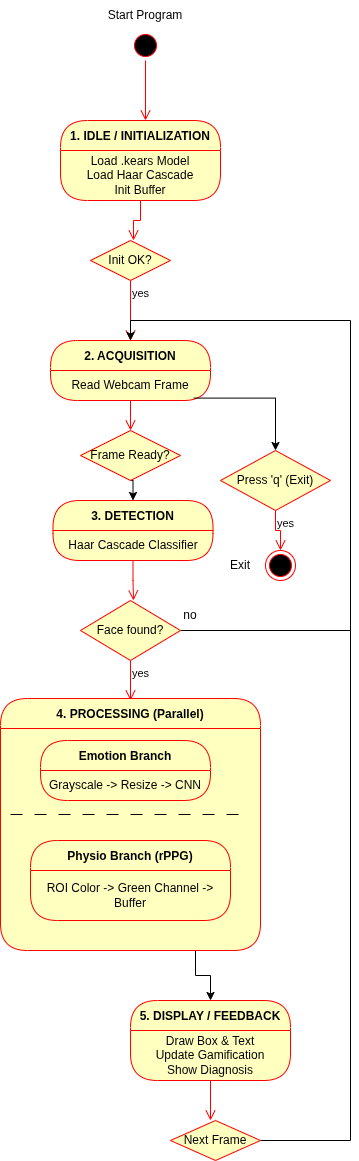

The diagram above was exported from draw.io. Its source (the exported page's mxGraphModel, read from the mxfile embedded in the PNG):
<mxGraphModel dx="657" dy="1489" grid="1" gridSize="10" guides="1" tooltips="1" connect="1" arrows="1" fold="1" page="1" pageScale="1" pageWidth="850" pageHeight="1100" math="0" shadow="0">
  <root>
    <mxCell id="0" />
    <mxCell id="1" parent="0" />
    <mxCell id="2Iy8Y5NrEpRdHFFVbuOY-3" parent="1" style="ellipse;html=1;shape=startState;fillColor=#000000;strokeColor=#ff0000;" value="" vertex="1">
      <mxGeometry height="30" width="30" x="380" y="-110" as="geometry" />
    </mxCell>
    <mxCell id="2Iy8Y5NrEpRdHFFVbuOY-4" edge="1" parent="1" source="2Iy8Y5NrEpRdHFFVbuOY-3" style="edgeStyle=orthogonalEdgeStyle;html=1;verticalAlign=bottom;endArrow=open;endSize=8;strokeColor=#ff0000;rounded=0;" value="">
      <mxGeometry relative="1" as="geometry">
        <mxPoint x="395" y="-20" as="targetPoint" />
      </mxGeometry>
    </mxCell>
    <mxCell id="2Iy8Y5NrEpRdHFFVbuOY-5" parent="1" style="text;html=1;whiteSpace=wrap;strokeColor=none;fillColor=none;align=center;verticalAlign=middle;rounded=0;" value="Start Program" vertex="1">
      <mxGeometry height="30" width="110" x="340" y="-140" as="geometry" />
    </mxCell>
    <mxCell id="2Iy8Y5NrEpRdHFFVbuOY-6" parent="1" style="swimlane;fontStyle=1;align=center;verticalAlign=middle;childLayout=stackLayout;horizontal=1;startSize=30;horizontalStack=0;resizeParent=0;resizeLast=1;container=0;fontColor=#000000;collapsible=0;rounded=1;arcSize=30;strokeColor=#ff0000;fillColor=#ffffc0;swimlaneFillColor=#ffffc0;dropTarget=0;" value="1. IDLE / INITIALIZATION" vertex="1">
      <mxGeometry height="80" width="160" x="310" y="-20" as="geometry" />
    </mxCell>
    <mxCell id="2Iy8Y5NrEpRdHFFVbuOY-7" parent="2Iy8Y5NrEpRdHFFVbuOY-6" style="text;html=1;strokeColor=none;fillColor=none;align=center;verticalAlign=middle;spacingLeft=4;spacingRight=4;whiteSpace=wrap;overflow=hidden;rotatable=0;fontColor=#000000;" value="Load .kears Model&lt;div&gt;Load Haar Cascade&lt;/div&gt;&lt;div&gt;Init Buffer&lt;/div&gt;" vertex="1">
      <mxGeometry height="50" width="160" y="30" as="geometry" />
    </mxCell>
    <mxCell id="2Iy8Y5NrEpRdHFFVbuOY-8" edge="1" parent="1" source="2Iy8Y5NrEpRdHFFVbuOY-6" style="edgeStyle=orthogonalEdgeStyle;html=1;verticalAlign=bottom;endArrow=open;endSize=8;strokeColor=#ff0000;rounded=0;" value="">
      <mxGeometry relative="1" as="geometry">
        <mxPoint x="383" y="100" as="targetPoint" />
      </mxGeometry>
    </mxCell>
    <mxCell id="2Iy8Y5NrEpRdHFFVbuOY-13" parent="1" style="rhombus;whiteSpace=wrap;html=1;fontColor=#000000;fillColor=#ffffc0;strokeColor=#ff0000;" value="Init OK?" vertex="1">
      <mxGeometry height="40" width="80" x="340" y="100" as="geometry" />
    </mxCell>
    <mxCell id="2Iy8Y5NrEpRdHFFVbuOY-15" edge="1" parent="1" source="2Iy8Y5NrEpRdHFFVbuOY-13" style="edgeStyle=orthogonalEdgeStyle;html=1;align=left;verticalAlign=top;endArrow=open;endSize=8;strokeColor=#ff0000;rounded=0;" value="yes">
      <mxGeometry relative="1" x="-1" as="geometry">
        <mxPoint x="380" y="200" as="targetPoint" />
      </mxGeometry>
    </mxCell>
    <mxCell id="2Iy8Y5NrEpRdHFFVbuOY-19" parent="1" style="swimlane;fontStyle=1;align=center;verticalAlign=middle;childLayout=stackLayout;horizontal=1;startSize=30;horizontalStack=0;resizeParent=0;resizeLast=1;container=0;fontColor=#000000;collapsible=0;rounded=1;arcSize=30;strokeColor=#ff0000;fillColor=#ffffc0;swimlaneFillColor=#ffffc0;dropTarget=0;" value="2. ACQUISITION" vertex="1">
      <mxGeometry height="60" width="160" x="300" y="200" as="geometry" />
    </mxCell>
    <mxCell id="2Iy8Y5NrEpRdHFFVbuOY-20" parent="2Iy8Y5NrEpRdHFFVbuOY-19" style="text;html=1;strokeColor=none;fillColor=none;align=center;verticalAlign=middle;spacingLeft=4;spacingRight=4;whiteSpace=wrap;overflow=hidden;rotatable=0;fontColor=#000000;" value="Read Webcam Frame" vertex="1">
      <mxGeometry height="30" width="160" y="30" as="geometry" />
    </mxCell>
    <mxCell id="2Iy8Y5NrEpRdHFFVbuOY-26" edge="1" parent="1" source="2Iy8Y5NrEpRdHFFVbuOY-19" style="edgeStyle=orthogonalEdgeStyle;html=1;verticalAlign=bottom;endArrow=open;endSize=8;strokeColor=#ff0000;rounded=0;" target="2Iy8Y5NrEpRdHFFVbuOY-22" value="">
      <mxGeometry relative="1" as="geometry">
        <mxPoint x="380" y="260" as="sourcePoint" />
        <mxPoint x="380" y="320" as="targetPoint" />
      </mxGeometry>
    </mxCell>
    <mxCell id="2Iy8Y5NrEpRdHFFVbuOY-34" edge="1" parent="1" source="2Iy8Y5NrEpRdHFFVbuOY-22" style="edgeStyle=orthogonalEdgeStyle;rounded=0;orthogonalLoop=1;jettySize=auto;html=1;exitX=0.5;exitY=1;exitDx=0;exitDy=0;entryX=0.5;entryY=0;entryDx=0;entryDy=0;" target="2Iy8Y5NrEpRdHFFVbuOY-27">
      <mxGeometry relative="1" as="geometry" />
    </mxCell>
    <mxCell id="2Iy8Y5NrEpRdHFFVbuOY-22" parent="1" style="rhombus;whiteSpace=wrap;html=1;fontColor=#000000;fillColor=#ffffc0;strokeColor=#ff0000;" value="Frame Ready?" vertex="1">
      <mxGeometry height="50" width="100" x="330" y="290" as="geometry" />
    </mxCell>
    <mxCell id="2Iy8Y5NrEpRdHFFVbuOY-27" parent="1" style="swimlane;fontStyle=1;align=center;verticalAlign=middle;childLayout=stackLayout;horizontal=1;startSize=30;horizontalStack=0;resizeParent=0;resizeLast=1;container=0;fontColor=#000000;collapsible=0;rounded=1;arcSize=30;strokeColor=#ff0000;fillColor=#ffffc0;swimlaneFillColor=#ffffc0;dropTarget=0;" value="3. DETECTION" vertex="1">
      <mxGeometry height="60" width="160" x="302.5" y="360" as="geometry" />
    </mxCell>
    <mxCell id="2Iy8Y5NrEpRdHFFVbuOY-28" parent="2Iy8Y5NrEpRdHFFVbuOY-27" style="text;html=1;strokeColor=none;fillColor=none;align=center;verticalAlign=middle;spacingLeft=4;spacingRight=4;whiteSpace=wrap;overflow=hidden;rotatable=0;fontColor=#000000;" value="Haar Cascade Classifier" vertex="1">
      <mxGeometry height="30" width="160" y="30" as="geometry" />
    </mxCell>
    <mxCell id="2Iy8Y5NrEpRdHFFVbuOY-29" edge="1" parent="1" source="2Iy8Y5NrEpRdHFFVbuOY-27" style="edgeStyle=orthogonalEdgeStyle;html=1;verticalAlign=bottom;endArrow=open;endSize=8;strokeColor=#ff0000;rounded=0;" value="">
      <mxGeometry relative="1" as="geometry">
        <mxPoint x="383" y="460" as="targetPoint" />
      </mxGeometry>
    </mxCell>
    <mxCell id="2Iy8Y5NrEpRdHFFVbuOY-76" edge="1" parent="1" source="2Iy8Y5NrEpRdHFFVbuOY-30" style="edgeStyle=orthogonalEdgeStyle;rounded=0;orthogonalLoop=1;jettySize=auto;html=1;exitX=1;exitY=0.5;exitDx=0;exitDy=0;endArrow=none;endFill=0;">
      <mxGeometry relative="1" as="geometry">
        <mxPoint x="600" y="490" as="targetPoint" />
      </mxGeometry>
    </mxCell>
    <mxCell id="2Iy8Y5NrEpRdHFFVbuOY-30" parent="1" style="rhombus;whiteSpace=wrap;html=1;fontColor=#000000;fillColor=#ffffc0;strokeColor=#ff0000;" value="Face found?" vertex="1">
      <mxGeometry height="60" width="100" x="330" y="460" as="geometry" />
    </mxCell>
    <mxCell id="2Iy8Y5NrEpRdHFFVbuOY-32" edge="1" parent="1" source="2Iy8Y5NrEpRdHFFVbuOY-30" style="edgeStyle=orthogonalEdgeStyle;html=1;align=left;verticalAlign=top;endArrow=open;endSize=8;strokeColor=#ff0000;rounded=0;" value="yes">
      <mxGeometry relative="1" x="-1" as="geometry">
        <mxPoint x="380" y="560" as="targetPoint" />
      </mxGeometry>
    </mxCell>
    <mxCell id="2Iy8Y5NrEpRdHFFVbuOY-33" parent="1" style="ellipse;html=1;shape=endState;fillColor=#000000;strokeColor=#ff0000;" value="" vertex="1">
      <mxGeometry height="30" width="30" x="515" y="410" as="geometry" />
    </mxCell>
    <mxCell id="2Iy8Y5NrEpRdHFFVbuOY-37" parent="1" style="text;html=1;whiteSpace=wrap;strokeColor=none;fillColor=none;align=center;verticalAlign=middle;rounded=0;" value="Exit" vertex="1">
      <mxGeometry height="30" width="60" x="460" y="410" as="geometry" />
    </mxCell>
    <mxCell id="2Iy8Y5NrEpRdHFFVbuOY-38" parent="1" style="rhombus;whiteSpace=wrap;html=1;fontColor=#000000;fillColor=#ffffc0;strokeColor=#ff0000;" value="Press 'q' (Exit)" vertex="1">
      <mxGeometry height="60" width="110" x="470" y="310" as="geometry" />
    </mxCell>
    <mxCell id="2Iy8Y5NrEpRdHFFVbuOY-40" edge="1" parent="1" source="2Iy8Y5NrEpRdHFFVbuOY-38" style="edgeStyle=orthogonalEdgeStyle;html=1;align=left;verticalAlign=top;endArrow=open;endSize=8;strokeColor=#ff0000;rounded=0;entryX=0.5;entryY=0;entryDx=0;entryDy=0;" target="2Iy8Y5NrEpRdHFFVbuOY-33" value="yes">
      <mxGeometry relative="1" x="-1" as="geometry">
        <mxPoint x="530" y="320" as="targetPoint" />
      </mxGeometry>
    </mxCell>
    <mxCell id="2Iy8Y5NrEpRdHFFVbuOY-65" edge="1" parent="1" source="2Iy8Y5NrEpRdHFFVbuOY-47" style="edgeStyle=orthogonalEdgeStyle;rounded=0;orthogonalLoop=1;jettySize=auto;html=1;exitX=0.75;exitY=1;exitDx=0;exitDy=0;entryX=0.5;entryY=0;entryDx=0;entryDy=0;" target="2Iy8Y5NrEpRdHFFVbuOY-62">
      <mxGeometry relative="1" as="geometry" />
    </mxCell>
    <mxCell id="2Iy8Y5NrEpRdHFFVbuOY-47" parent="1" style="swimlane;fontStyle=1;align=center;verticalAlign=middle;childLayout=stackLayout;horizontal=1;startSize=30;horizontalStack=0;resizeParent=0;resizeLast=1;container=0;fontColor=#000000;collapsible=0;rounded=1;arcSize=30;strokeColor=#ff0000;fillColor=#ffffc0;swimlaneFillColor=#ffffc0;dropTarget=0;" value="4. PROCESSING (Parallel)" vertex="1">
      <mxGeometry height="252" width="260" x="250" y="558" as="geometry" />
    </mxCell>
    <mxCell id="2Iy8Y5NrEpRdHFFVbuOY-53" parent="1" style="swimlane;fontStyle=1;align=center;verticalAlign=middle;childLayout=stackLayout;horizontal=1;startSize=30;horizontalStack=0;resizeParent=0;resizeLast=1;container=0;fontColor=#000000;collapsible=0;rounded=1;arcSize=30;strokeColor=#ff0000;fillColor=#ffffc0;swimlaneFillColor=#ffffc0;dropTarget=0;" value="Emotion Branch" vertex="1">
      <mxGeometry height="60" width="170" x="290" y="600" as="geometry" />
    </mxCell>
    <mxCell id="2Iy8Y5NrEpRdHFFVbuOY-54" parent="2Iy8Y5NrEpRdHFFVbuOY-53" style="text;html=1;strokeColor=none;fillColor=none;align=center;verticalAlign=middle;spacingLeft=4;spacingRight=4;whiteSpace=wrap;overflow=hidden;rotatable=0;fontColor=#000000;" value="Grayscale -&amp;gt; Resize -&amp;gt; CNN" vertex="1">
      <mxGeometry height="30" width="170" y="30" as="geometry" />
    </mxCell>
    <mxCell id="2Iy8Y5NrEpRdHFFVbuOY-56" parent="2Iy8Y5NrEpRdHFFVbuOY-53" style="text;html=1;strokeColor=none;fillColor=none;align=center;verticalAlign=middle;spacingLeft=4;spacingRight=4;whiteSpace=wrap;overflow=hidden;rotatable=0;fontColor=#000000;" value="Grayscale -&amp;gt; Resize -&amp;gt; CNN" vertex="1">
      <mxGeometry width="170" y="60" as="geometry" />
    </mxCell>
    <mxCell id="2Iy8Y5NrEpRdHFFVbuOY-57" parent="1" style="swimlane;fontStyle=1;align=center;verticalAlign=middle;childLayout=stackLayout;horizontal=1;startSize=30;horizontalStack=0;resizeParent=0;resizeLast=1;container=0;fontColor=#000000;collapsible=0;rounded=1;arcSize=30;strokeColor=#ff0000;fillColor=#ffffc0;swimlaneFillColor=#ffffc0;dropTarget=0;" value="Physio Branch (rPPG)" vertex="1">
      <mxGeometry height="80" width="200" x="280" y="700" as="geometry" />
    </mxCell>
    <mxCell id="2Iy8Y5NrEpRdHFFVbuOY-58" parent="2Iy8Y5NrEpRdHFFVbuOY-57" style="text;html=1;strokeColor=none;fillColor=none;align=center;verticalAlign=middle;spacingLeft=4;spacingRight=4;whiteSpace=wrap;overflow=hidden;rotatable=0;fontColor=#000000;" value="ROI Color -&amp;gt; Green Channel -&amp;gt; Buffer" vertex="1">
      <mxGeometry height="50" width="200" y="30" as="geometry" />
    </mxCell>
    <mxCell id="2Iy8Y5NrEpRdHFFVbuOY-59" parent="2Iy8Y5NrEpRdHFFVbuOY-57" style="text;html=1;strokeColor=none;fillColor=none;align=center;verticalAlign=middle;spacingLeft=4;spacingRight=4;whiteSpace=wrap;overflow=hidden;rotatable=0;fontColor=#000000;" value="Grayscale -&amp;gt; Resize -&amp;gt; CNN" vertex="1">
      <mxGeometry width="200" y="80" as="geometry" />
    </mxCell>
    <mxCell id="2Iy8Y5NrEpRdHFFVbuOY-61" parent="1" style="line;strokeWidth=1;fillColor=none;align=left;verticalAlign=middle;spacingTop=-1;spacingLeft=3;spacingRight=3;rotatable=0;labelPosition=right;points=[];portConstraint=eastwest;strokeColor=inherit;dashed=1;dashPattern=12 12;" value="" vertex="1">
      <mxGeometry height="8" width="240" x="260" y="670" as="geometry" />
    </mxCell>
    <mxCell id="2Iy8Y5NrEpRdHFFVbuOY-62" parent="1" style="swimlane;fontStyle=1;align=center;verticalAlign=middle;childLayout=stackLayout;horizontal=1;startSize=30;horizontalStack=0;resizeParent=0;resizeLast=1;container=0;fontColor=#000000;collapsible=0;rounded=1;arcSize=30;strokeColor=#ff0000;fillColor=#ffffc0;swimlaneFillColor=#ffffc0;dropTarget=0;" value="5. DISPLAY / FEEDBACK" vertex="1">
      <mxGeometry height="80" width="160" x="380" y="860" as="geometry" />
    </mxCell>
    <mxCell id="2Iy8Y5NrEpRdHFFVbuOY-63" parent="2Iy8Y5NrEpRdHFFVbuOY-62" style="text;html=1;strokeColor=none;fillColor=none;align=center;verticalAlign=middle;spacingLeft=4;spacingRight=4;whiteSpace=wrap;overflow=hidden;rotatable=0;fontColor=#000000;" value="Draw Box &amp;amp; Text&lt;br&gt;Update Gamification&lt;br&gt;Show Diagnosis" vertex="1">
      <mxGeometry height="50" width="160" y="30" as="geometry" />
    </mxCell>
    <mxCell id="2Iy8Y5NrEpRdHFFVbuOY-64" edge="1" parent="1" source="2Iy8Y5NrEpRdHFFVbuOY-62" style="edgeStyle=orthogonalEdgeStyle;html=1;verticalAlign=bottom;endArrow=open;endSize=8;strokeColor=#ff0000;rounded=0;" value="">
      <mxGeometry relative="1" as="geometry">
        <mxPoint x="460" y="980" as="targetPoint" />
      </mxGeometry>
    </mxCell>
    <mxCell id="2Iy8Y5NrEpRdHFFVbuOY-73" edge="1" parent="1" source="2Iy8Y5NrEpRdHFFVbuOY-66" style="edgeStyle=orthogonalEdgeStyle;rounded=0;orthogonalLoop=1;jettySize=auto;html=1;exitX=1;exitY=0.5;exitDx=0;exitDy=0;entryX=0.5;entryY=0;entryDx=0;entryDy=0;" target="2Iy8Y5NrEpRdHFFVbuOY-19">
      <mxGeometry relative="1" as="geometry">
        <Array as="points">
          <mxPoint x="600" y="1000" />
          <mxPoint x="600" y="180" />
          <mxPoint x="380" y="180" />
        </Array>
        <mxPoint x="600" y="166.4000244140625" as="targetPoint" />
      </mxGeometry>
    </mxCell>
    <mxCell id="2Iy8Y5NrEpRdHFFVbuOY-66" parent="1" style="rhombus;whiteSpace=wrap;html=1;fontColor=#000000;fillColor=#ffffc0;strokeColor=#ff0000;" value="Next Frame" vertex="1">
      <mxGeometry height="40" width="90" x="420" y="980" as="geometry" />
    </mxCell>
    <mxCell id="2Iy8Y5NrEpRdHFFVbuOY-72" edge="1" parent="1" source="2Iy8Y5NrEpRdHFFVbuOY-20" style="edgeStyle=orthogonalEdgeStyle;rounded=0;orthogonalLoop=1;jettySize=auto;html=1;exitX=0.896;exitY=0.92;exitDx=0;exitDy=0;entryX=0.5;entryY=0;entryDx=0;entryDy=0;exitPerimeter=0;" target="2Iy8Y5NrEpRdHFFVbuOY-38">
      <mxGeometry relative="1" as="geometry">
        <mxPoint x="460" y="300" as="targetPoint" />
      </mxGeometry>
    </mxCell>
    <mxCell id="2Iy8Y5NrEpRdHFFVbuOY-77" parent="1" style="text;html=1;whiteSpace=wrap;strokeColor=none;fillColor=none;align=center;verticalAlign=middle;rounded=0;" value="no" vertex="1">
      <mxGeometry height="30" width="60" x="410" y="460" as="geometry" />
    </mxCell>
  </root>
</mxGraphModel>